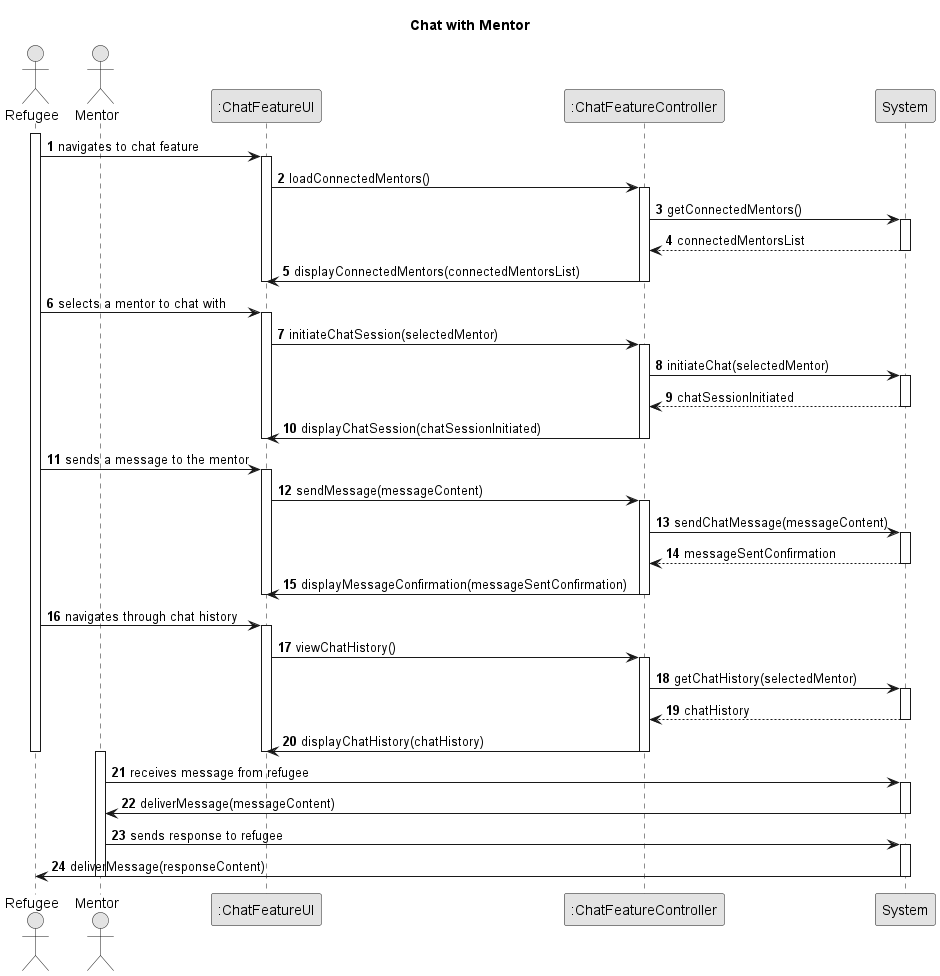

The diagram above was rendered by PlantUML. Its source (embedded in the PNG):
@startuml
skinparam monochrome true
skinparam packageStyle rectangle
skinparam shadowing false

title Chat with Mentor

autonumber

actor Refugee
actor Mentor
participant ":ChatFeatureUI" as ui
participant ":ChatFeatureController" as ctrl
participant "System" as system

activate Refugee

    Refugee -> ui : navigates to chat feature
    activate ui
        ui -> ctrl : loadConnectedMentors()
        activate ctrl
            ctrl -> system : getConnectedMentors()
            activate system
                system --> ctrl : connectedMentorsList
            deactivate system
            ctrl -> ui : displayConnectedMentors(connectedMentorsList)
        deactivate ctrl
    deactivate ui

    Refugee -> ui : selects a mentor to chat with
    activate ui
        ui -> ctrl : initiateChatSession(selectedMentor)
        activate ctrl
            ctrl -> system : initiateChat(selectedMentor)
            activate system
                system --> ctrl : chatSessionInitiated
            deactivate system
            ctrl -> ui : displayChatSession(chatSessionInitiated)
        deactivate ctrl
    deactivate ui

    Refugee -> ui : sends a message to the mentor
    activate ui
        ui -> ctrl : sendMessage(messageContent)
        activate ctrl
            ctrl -> system : sendChatMessage(messageContent)
            activate system
                system --> ctrl : messageSentConfirmation
            deactivate system
            ctrl -> ui : displayMessageConfirmation(messageSentConfirmation)
        deactivate ctrl
    deactivate ui

    Refugee -> ui : navigates through chat history
    activate ui
        ui -> ctrl : viewChatHistory()
        activate ctrl
            ctrl -> system : getChatHistory(selectedMentor)
            activate system
                system --> ctrl : chatHistory
            deactivate system
            ctrl -> ui : displayChatHistory(chatHistory)
        deactivate ctrl
    deactivate ui

deactivate Refugee

activate Mentor

    Mentor -> system : receives message from refugee
    activate system
        system -> Mentor : deliverMessage(messageContent)
    deactivate system

    Mentor -> system : sends response to refugee
    activate system
        system -> Refugee : deliverMessage(responseContent)
    deactivate system

deactivate Mentor

@enduml